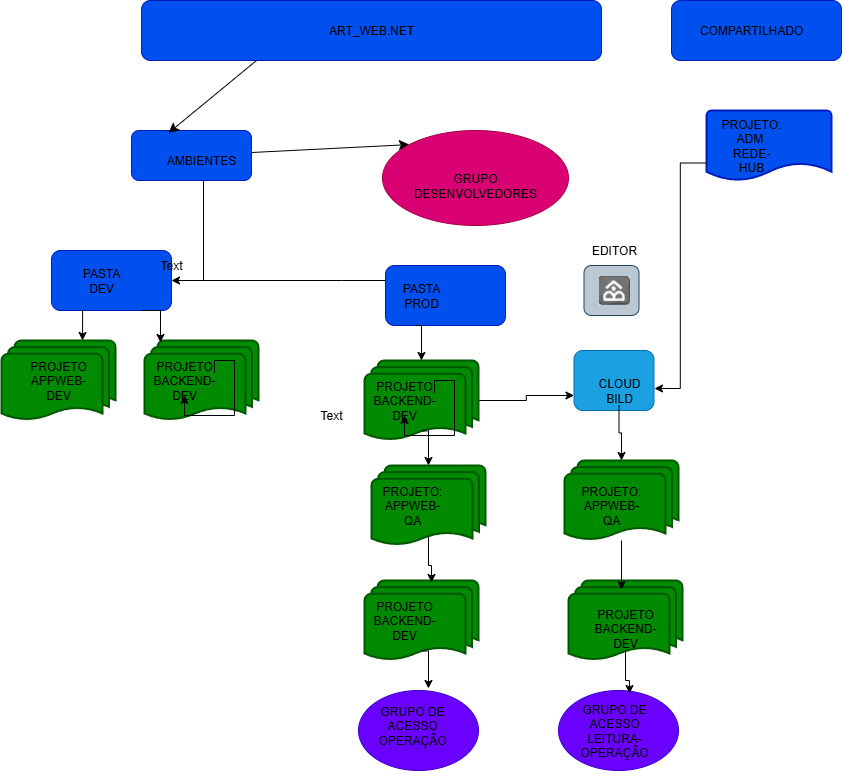

The diagram above was exported from draw.io. Its source (the exported page's mxGraphModel, read from the mxfile embedded in the PNG):
<mxGraphModel dx="1760" dy="785" grid="1" gridSize="10" guides="1" tooltips="1" connect="1" arrows="1" fold="1" page="0" pageScale="1" pageWidth="827" pageHeight="1169" math="0" shadow="0">
  <root>
    <mxCell id="0" />
    <mxCell id="1" parent="0" />
    <mxCell id="ZjwbLMEtlg8YZTdf1n7M-1" value="" style="rounded=1;whiteSpace=wrap;html=1;fillColor=#0050ef;fontColor=#ffffff;strokeColor=#001DBC;" parent="1" vertex="1">
      <mxGeometry x="110" y="40" width="460" height="60" as="geometry" />
    </mxCell>
    <mxCell id="ZjwbLMEtlg8YZTdf1n7M-11" style="edgeStyle=none;curved=1;rounded=0;orthogonalLoop=1;jettySize=auto;html=1;entryX=0;entryY=0;entryDx=0;entryDy=0;fontSize=12;startSize=8;endSize=8;" parent="1" source="ZjwbLMEtlg8YZTdf1n7M-5" target="ZjwbLMEtlg8YZTdf1n7M-8" edge="1">
      <mxGeometry relative="1" as="geometry" />
    </mxCell>
    <mxCell id="ZjwbLMEtlg8YZTdf1n7M-5" value="" style="rounded=1;whiteSpace=wrap;html=1;fillColor=#0050ef;fontColor=#ffffff;strokeColor=#001DBC;" parent="1" vertex="1">
      <mxGeometry x="100" y="170" width="120" height="50" as="geometry" />
    </mxCell>
    <mxCell id="ZjwbLMEtlg8YZTdf1n7M-6" value="ART_WEB.NET" style="text;html=1;align=center;verticalAlign=middle;whiteSpace=wrap;rounded=0;" parent="1" vertex="1">
      <mxGeometry x="150" y="55" width="380" height="30" as="geometry" />
    </mxCell>
    <mxCell id="ZjwbLMEtlg8YZTdf1n7M-7" value="AMBIENTES" style="text;html=1;align=center;verticalAlign=middle;whiteSpace=wrap;rounded=0;" parent="1" vertex="1">
      <mxGeometry x="140" y="185" width="60" height="30" as="geometry" />
    </mxCell>
    <mxCell id="ZjwbLMEtlg8YZTdf1n7M-8" value="" style="ellipse;whiteSpace=wrap;html=1;fillColor=#d80073;fontColor=#ffffff;strokeColor=#A50040;" parent="1" vertex="1">
      <mxGeometry x="351" y="170" width="186" height="95" as="geometry" />
    </mxCell>
    <mxCell id="ZjwbLMEtlg8YZTdf1n7M-9" value="GRUPO&lt;div&gt;DESENVOLVEDORES&lt;/div&gt;" style="text;html=1;align=center;verticalAlign=middle;whiteSpace=wrap;rounded=0;" parent="1" vertex="1">
      <mxGeometry x="414" y="210" width="60" height="30" as="geometry" />
    </mxCell>
    <mxCell id="ZjwbLMEtlg8YZTdf1n7M-12" style="edgeStyle=none;curved=1;rounded=0;orthogonalLoop=1;jettySize=auto;html=1;exitX=0.25;exitY=1;exitDx=0;exitDy=0;entryX=0.308;entryY=0.05;entryDx=0;entryDy=0;entryPerimeter=0;fontSize=12;startSize=8;endSize=8;" parent="1" source="ZjwbLMEtlg8YZTdf1n7M-1" target="ZjwbLMEtlg8YZTdf1n7M-5" edge="1">
      <mxGeometry relative="1" as="geometry" />
    </mxCell>
    <mxCell id="T6THSt6Rj3FKUCzK9CiF-6" style="edgeStyle=orthogonalEdgeStyle;rounded=0;orthogonalLoop=1;jettySize=auto;html=1;exitX=0;exitY=0.25;exitDx=0;exitDy=0;entryX=1;entryY=0.5;entryDx=0;entryDy=0;" edge="1" parent="1" source="T6THSt6Rj3FKUCzK9CiF-15">
      <mxGeometry relative="1" as="geometry">
        <mxPoint x="140" y="320" as="targetPoint" />
        <mxPoint x="200" y="320" as="sourcePoint" />
        <Array as="points">
          <mxPoint x="310" y="320" />
        </Array>
      </mxGeometry>
    </mxCell>
    <mxCell id="T6THSt6Rj3FKUCzK9CiF-13" value="" style="endArrow=none;html=1;rounded=0;entryX=0.6;entryY=1;entryDx=0;entryDy=0;entryPerimeter=0;" edge="1" parent="1" target="ZjwbLMEtlg8YZTdf1n7M-5">
      <mxGeometry width="50" height="50" relative="1" as="geometry">
        <mxPoint x="172" y="320" as="sourcePoint" />
        <mxPoint x="290" y="280" as="targetPoint" />
      </mxGeometry>
    </mxCell>
    <mxCell id="T6THSt6Rj3FKUCzK9CiF-14" value="" style="rounded=1;whiteSpace=wrap;html=1;fillColor=#0050ef;fontColor=#ffffff;strokeColor=#001DBC;" vertex="1" parent="1">
      <mxGeometry x="20" y="290" width="120" height="60" as="geometry" />
    </mxCell>
    <mxCell id="T6THSt6Rj3FKUCzK9CiF-15" value="" style="rounded=1;whiteSpace=wrap;html=1;fillColor=#0050ef;fontColor=#ffffff;strokeColor=#001DBC;" vertex="1" parent="1">
      <mxGeometry x="354" y="305" width="120" height="60" as="geometry" />
    </mxCell>
    <mxCell id="T6THSt6Rj3FKUCzK9CiF-16" value="PASTA&lt;div&gt;DEV&lt;/div&gt;" style="text;html=1;align=center;verticalAlign=middle;whiteSpace=wrap;rounded=0;" vertex="1" parent="1">
      <mxGeometry x="40" y="305" width="60" height="30" as="geometry" />
    </mxCell>
    <mxCell id="T6THSt6Rj3FKUCzK9CiF-17" value="PASTA&lt;div&gt;PROD&lt;/div&gt;" style="text;html=1;align=center;verticalAlign=middle;whiteSpace=wrap;rounded=0;" vertex="1" parent="1">
      <mxGeometry x="360" y="320" width="60" height="30" as="geometry" />
    </mxCell>
    <mxCell id="T6THSt6Rj3FKUCzK9CiF-18" value="" style="strokeWidth=2;html=1;shape=mxgraph.flowchart.multi-document;whiteSpace=wrap;fillColor=#008a00;fontColor=#ffffff;strokeColor=#005700;" vertex="1" parent="1">
      <mxGeometry x="-30" y="380" width="114" height="80" as="geometry" />
    </mxCell>
    <mxCell id="T6THSt6Rj3FKUCzK9CiF-19" value="" style="strokeWidth=2;html=1;shape=mxgraph.flowchart.multi-document;whiteSpace=wrap;fillColor=#008a00;fontColor=#ffffff;strokeColor=#005700;" vertex="1" parent="1">
      <mxGeometry x="113" y="380" width="114" height="80" as="geometry" />
    </mxCell>
    <mxCell id="T6THSt6Rj3FKUCzK9CiF-20" value="PROJETO&lt;div&gt;APPWEB-DEV&lt;/div&gt;" style="text;html=1;align=center;verticalAlign=middle;whiteSpace=wrap;rounded=0;" vertex="1" parent="1">
      <mxGeometry x="-3" y="405" width="60" height="30" as="geometry" />
    </mxCell>
    <mxCell id="T6THSt6Rj3FKUCzK9CiF-21" value="Text" style="text;html=1;align=center;verticalAlign=middle;whiteSpace=wrap;rounded=0;" vertex="1" parent="1">
      <mxGeometry x="110" y="290" width="60" height="30" as="geometry" />
    </mxCell>
    <mxCell id="T6THSt6Rj3FKUCzK9CiF-22" value="PROJETO&lt;div&gt;BACKEND-DEV&lt;/div&gt;" style="text;html=1;align=center;verticalAlign=middle;whiteSpace=wrap;rounded=0;" vertex="1" parent="1">
      <mxGeometry x="123" y="405" width="60" height="30" as="geometry" />
    </mxCell>
    <mxCell id="T6THSt6Rj3FKUCzK9CiF-23" style="edgeStyle=orthogonalEdgeStyle;rounded=0;orthogonalLoop=1;jettySize=auto;html=1;exitX=1;exitY=0.25;exitDx=0;exitDy=0;" edge="1" parent="1" source="T6THSt6Rj3FKUCzK9CiF-22" target="T6THSt6Rj3FKUCzK9CiF-22">
      <mxGeometry relative="1" as="geometry">
        <Array as="points">
          <mxPoint x="183" y="400" />
          <mxPoint x="203" y="400" />
          <mxPoint x="203" y="455" />
          <mxPoint x="153" y="455" />
        </Array>
      </mxGeometry>
    </mxCell>
    <mxCell id="T6THSt6Rj3FKUCzK9CiF-24" style="edgeStyle=orthogonalEdgeStyle;rounded=0;orthogonalLoop=1;jettySize=auto;html=1;exitX=0.25;exitY=1;exitDx=0;exitDy=0;entryX=0.711;entryY=0;entryDx=0;entryDy=0;entryPerimeter=0;" edge="1" parent="1" source="T6THSt6Rj3FKUCzK9CiF-14" target="T6THSt6Rj3FKUCzK9CiF-18">
      <mxGeometry relative="1" as="geometry" />
    </mxCell>
    <mxCell id="T6THSt6Rj3FKUCzK9CiF-25" style="edgeStyle=orthogonalEdgeStyle;rounded=0;orthogonalLoop=1;jettySize=auto;html=1;exitX=0.75;exitY=1;exitDx=0;exitDy=0;entryX=0.14;entryY=0.025;entryDx=0;entryDy=0;entryPerimeter=0;" edge="1" parent="1" source="T6THSt6Rj3FKUCzK9CiF-14" target="T6THSt6Rj3FKUCzK9CiF-19">
      <mxGeometry relative="1" as="geometry" />
    </mxCell>
    <mxCell id="T6THSt6Rj3FKUCzK9CiF-59" style="edgeStyle=orthogonalEdgeStyle;rounded=0;orthogonalLoop=1;jettySize=auto;html=1;entryX=0;entryY=0.75;entryDx=0;entryDy=0;" edge="1" parent="1" source="T6THSt6Rj3FKUCzK9CiF-26" target="T6THSt6Rj3FKUCzK9CiF-47">
      <mxGeometry relative="1" as="geometry" />
    </mxCell>
    <mxCell id="T6THSt6Rj3FKUCzK9CiF-26" value="" style="strokeWidth=2;html=1;shape=mxgraph.flowchart.multi-document;whiteSpace=wrap;fillColor=#008a00;fontColor=#ffffff;strokeColor=#005700;" vertex="1" parent="1">
      <mxGeometry x="333" y="400" width="114" height="80" as="geometry" />
    </mxCell>
    <mxCell id="T6THSt6Rj3FKUCzK9CiF-27" value="PROJETO&lt;div&gt;BACKEND-DEV&lt;/div&gt;" style="text;html=1;align=center;verticalAlign=middle;whiteSpace=wrap;rounded=0;" vertex="1" parent="1">
      <mxGeometry x="343" y="425" width="60" height="30" as="geometry" />
    </mxCell>
    <mxCell id="T6THSt6Rj3FKUCzK9CiF-28" style="edgeStyle=orthogonalEdgeStyle;rounded=0;orthogonalLoop=1;jettySize=auto;html=1;exitX=1;exitY=0.25;exitDx=0;exitDy=0;" edge="1" parent="1" source="T6THSt6Rj3FKUCzK9CiF-27" target="T6THSt6Rj3FKUCzK9CiF-27">
      <mxGeometry relative="1" as="geometry">
        <Array as="points">
          <mxPoint x="403" y="420" />
          <mxPoint x="423" y="420" />
          <mxPoint x="423" y="475" />
          <mxPoint x="373" y="475" />
        </Array>
      </mxGeometry>
    </mxCell>
    <mxCell id="T6THSt6Rj3FKUCzK9CiF-29" value="" style="strokeWidth=2;html=1;shape=mxgraph.flowchart.multi-document;whiteSpace=wrap;fillColor=#008a00;fontColor=#ffffff;strokeColor=#005700;" vertex="1" parent="1">
      <mxGeometry x="340" y="505" width="114" height="80" as="geometry" />
    </mxCell>
    <mxCell id="T6THSt6Rj3FKUCzK9CiF-32" value="" style="strokeWidth=2;html=1;shape=mxgraph.flowchart.multi-document;whiteSpace=wrap;fillColor=#008a00;fontColor=#ffffff;strokeColor=#005700;" vertex="1" parent="1">
      <mxGeometry x="333" y="620" width="114" height="80" as="geometry" />
    </mxCell>
    <mxCell id="T6THSt6Rj3FKUCzK9CiF-33" value="PROJETO&lt;div&gt;BACKEND-DEV&lt;/div&gt;" style="text;html=1;align=center;verticalAlign=middle;whiteSpace=wrap;rounded=0;" vertex="1" parent="1">
      <mxGeometry x="343" y="645" width="60" height="30" as="geometry" />
    </mxCell>
    <mxCell id="T6THSt6Rj3FKUCzK9CiF-35" value="PROJETO:&lt;div&gt;APPWEB-QA&lt;/div&gt;" style="text;html=1;align=center;verticalAlign=middle;whiteSpace=wrap;rounded=0;" vertex="1" parent="1">
      <mxGeometry x="351" y="530" width="60" height="30" as="geometry" />
    </mxCell>
    <mxCell id="T6THSt6Rj3FKUCzK9CiF-36" style="edgeStyle=orthogonalEdgeStyle;rounded=0;orthogonalLoop=1;jettySize=auto;html=1;exitX=0.25;exitY=1;exitDx=0;exitDy=0;entryX=0.5;entryY=0;entryDx=0;entryDy=0;entryPerimeter=0;" edge="1" parent="1" source="T6THSt6Rj3FKUCzK9CiF-15" target="T6THSt6Rj3FKUCzK9CiF-26">
      <mxGeometry relative="1" as="geometry" />
    </mxCell>
    <mxCell id="T6THSt6Rj3FKUCzK9CiF-37" style="edgeStyle=orthogonalEdgeStyle;rounded=0;orthogonalLoop=1;jettySize=auto;html=1;exitX=0.5;exitY=0.88;exitDx=0;exitDy=0;exitPerimeter=0;entryX=0.5;entryY=0;entryDx=0;entryDy=0;entryPerimeter=0;" edge="1" parent="1" source="T6THSt6Rj3FKUCzK9CiF-26" target="T6THSt6Rj3FKUCzK9CiF-29">
      <mxGeometry relative="1" as="geometry" />
    </mxCell>
    <mxCell id="T6THSt6Rj3FKUCzK9CiF-38" style="edgeStyle=orthogonalEdgeStyle;rounded=0;orthogonalLoop=1;jettySize=auto;html=1;exitX=0.5;exitY=0.88;exitDx=0;exitDy=0;exitPerimeter=0;entryX=0.588;entryY=0.025;entryDx=0;entryDy=0;entryPerimeter=0;" edge="1" parent="1" source="T6THSt6Rj3FKUCzK9CiF-29" target="T6THSt6Rj3FKUCzK9CiF-32">
      <mxGeometry relative="1" as="geometry" />
    </mxCell>
    <mxCell id="T6THSt6Rj3FKUCzK9CiF-39" value="" style="ellipse;whiteSpace=wrap;html=1;fillColor=#6a00ff;fontColor=#ffffff;strokeColor=#3700CC;" vertex="1" parent="1">
      <mxGeometry x="327" y="730" width="120" height="80" as="geometry" />
    </mxCell>
    <mxCell id="T6THSt6Rj3FKUCzK9CiF-40" value="Text" style="text;html=1;align=center;verticalAlign=middle;whiteSpace=wrap;rounded=0;" vertex="1" parent="1">
      <mxGeometry x="270" y="440" width="60" height="30" as="geometry" />
    </mxCell>
    <mxCell id="T6THSt6Rj3FKUCzK9CiF-41" value="GRUPO DE ACESSO&lt;div&gt;OPERAÇÃO&lt;/div&gt;" style="text;html=1;align=center;verticalAlign=middle;whiteSpace=wrap;rounded=0;" vertex="1" parent="1">
      <mxGeometry x="351" y="750" width="60" height="30" as="geometry" />
    </mxCell>
    <mxCell id="T6THSt6Rj3FKUCzK9CiF-42" style="edgeStyle=orthogonalEdgeStyle;rounded=0;orthogonalLoop=1;jettySize=auto;html=1;exitX=0.5;exitY=0.88;exitDx=0;exitDy=0;exitPerimeter=0;entryX=0.583;entryY=-0.025;entryDx=0;entryDy=0;entryPerimeter=0;" edge="1" parent="1" source="T6THSt6Rj3FKUCzK9CiF-32" target="T6THSt6Rj3FKUCzK9CiF-39">
      <mxGeometry relative="1" as="geometry" />
    </mxCell>
    <mxCell id="T6THSt6Rj3FKUCzK9CiF-43" value="" style="rounded=1;whiteSpace=wrap;html=1;fillColor=#0050ef;fontColor=#ffffff;strokeColor=#001DBC;" vertex="1" parent="1">
      <mxGeometry x="640" y="40" width="170" height="60" as="geometry" />
    </mxCell>
    <mxCell id="T6THSt6Rj3FKUCzK9CiF-44" value="COMPARTILHADO" style="text;html=1;align=center;verticalAlign=middle;whiteSpace=wrap;rounded=0;" vertex="1" parent="1">
      <mxGeometry x="690" y="55" width="60" height="30" as="geometry" />
    </mxCell>
    <mxCell id="T6THSt6Rj3FKUCzK9CiF-45" value="" style="strokeWidth=2;html=1;shape=mxgraph.flowchart.document2;whiteSpace=wrap;size=0.25;fillColor=#0050ef;fontColor=#ffffff;strokeColor=#001DBC;" vertex="1" parent="1">
      <mxGeometry x="675" y="150" width="125" height="70" as="geometry" />
    </mxCell>
    <mxCell id="T6THSt6Rj3FKUCzK9CiF-46" value="PROJETO: ADM&amp;nbsp; REDE-HUB" style="text;html=1;align=center;verticalAlign=middle;whiteSpace=wrap;rounded=0;" vertex="1" parent="1">
      <mxGeometry x="690" y="170" width="60" height="30" as="geometry" />
    </mxCell>
    <mxCell id="T6THSt6Rj3FKUCzK9CiF-47" value="" style="rounded=1;whiteSpace=wrap;html=1;fillColor=#1ba1e2;fontColor=#ffffff;strokeColor=#006EAF;" vertex="1" parent="1">
      <mxGeometry x="542.5" y="390" width="80" height="60" as="geometry" />
    </mxCell>
    <mxCell id="T6THSt6Rj3FKUCzK9CiF-48" value="CLOUD BILD" style="text;html=1;align=center;verticalAlign=middle;whiteSpace=wrap;rounded=0;" vertex="1" parent="1">
      <mxGeometry x="557.5" y="415" width="60" height="30" as="geometry" />
    </mxCell>
    <mxCell id="T6THSt6Rj3FKUCzK9CiF-49" value="" style="rounded=1;whiteSpace=wrap;html=1;fillColor=#bac8d3;strokeColor=#23445d;" vertex="1" parent="1">
      <mxGeometry x="552.5" y="305" width="55" height="50" as="geometry" />
    </mxCell>
    <mxCell id="T6THSt6Rj3FKUCzK9CiF-50" value="" style="shape=image;verticalLabelPosition=bottom;labelBackgroundColor=default;verticalAlign=top;aspect=fixed;imageAspect=0;image=data:image/png,(base64 omitted: 2824 chars);imageBackground=default;" vertex="1" parent="1">
      <mxGeometry x="567.5" y="315.5" width="31" height="29" as="geometry" />
    </mxCell>
    <mxCell id="T6THSt6Rj3FKUCzK9CiF-51" value="EDITOR" style="text;html=1;align=center;verticalAlign=middle;whiteSpace=wrap;rounded=0;" vertex="1" parent="1">
      <mxGeometry x="552.5" y="275" width="60" height="30" as="geometry" />
    </mxCell>
    <mxCell id="T6THSt6Rj3FKUCzK9CiF-52" value="" style="strokeWidth=2;html=1;shape=mxgraph.flowchart.multi-document;whiteSpace=wrap;fillColor=#008a00;fontColor=#ffffff;strokeColor=#005700;" vertex="1" parent="1">
      <mxGeometry x="533" y="500" width="114" height="80" as="geometry" />
    </mxCell>
    <mxCell id="T6THSt6Rj3FKUCzK9CiF-53" value="" style="strokeWidth=2;html=1;shape=mxgraph.flowchart.multi-document;whiteSpace=wrap;fillColor=#008a00;fontColor=#ffffff;strokeColor=#005700;" vertex="1" parent="1">
      <mxGeometry x="537" y="620" width="114" height="80" as="geometry" />
    </mxCell>
    <mxCell id="T6THSt6Rj3FKUCzK9CiF-54" value="PROJETO:&lt;div&gt;APPWEB-QA&lt;/div&gt;" style="text;html=1;align=center;verticalAlign=middle;whiteSpace=wrap;rounded=0;" vertex="1" parent="1">
      <mxGeometry x="550" y="530" width="60" height="30" as="geometry" />
    </mxCell>
    <mxCell id="T6THSt6Rj3FKUCzK9CiF-55" value="PROJETO&lt;div&gt;BACKEND-DEV&lt;/div&gt;" style="text;html=1;align=center;verticalAlign=middle;whiteSpace=wrap;rounded=0;" vertex="1" parent="1">
      <mxGeometry x="564" y="655" width="60" height="25" as="geometry" />
    </mxCell>
    <mxCell id="T6THSt6Rj3FKUCzK9CiF-56" value="" style="ellipse;whiteSpace=wrap;html=1;fillColor=#6a00ff;fontColor=#ffffff;strokeColor=#3700CC;" vertex="1" parent="1">
      <mxGeometry x="527" y="730" width="120" height="80" as="geometry" />
    </mxCell>
    <mxCell id="T6THSt6Rj3FKUCzK9CiF-57" value="GRUPO DE ACESSO LEITURA-&lt;div&gt;OPERAÇÃO&lt;/div&gt;" style="text;html=1;align=center;verticalAlign=middle;whiteSpace=wrap;rounded=0;" vertex="1" parent="1">
      <mxGeometry x="553" y="755" width="60" height="30" as="geometry" />
    </mxCell>
    <mxCell id="T6THSt6Rj3FKUCzK9CiF-58" style="edgeStyle=orthogonalEdgeStyle;rounded=0;orthogonalLoop=1;jettySize=auto;html=1;exitX=0;exitY=0.75;exitDx=0;exitDy=0;exitPerimeter=0;entryX=1.006;entryY=0.633;entryDx=0;entryDy=0;entryPerimeter=0;" edge="1" parent="1" source="T6THSt6Rj3FKUCzK9CiF-45" target="T6THSt6Rj3FKUCzK9CiF-47">
      <mxGeometry relative="1" as="geometry" />
    </mxCell>
    <mxCell id="T6THSt6Rj3FKUCzK9CiF-60" style="edgeStyle=orthogonalEdgeStyle;rounded=0;orthogonalLoop=1;jettySize=auto;html=1;entryX=0.5;entryY=0;entryDx=0;entryDy=0;entryPerimeter=0;" edge="1" parent="1" source="T6THSt6Rj3FKUCzK9CiF-48" target="T6THSt6Rj3FKUCzK9CiF-52">
      <mxGeometry relative="1" as="geometry" />
    </mxCell>
    <mxCell id="T6THSt6Rj3FKUCzK9CiF-61" style="edgeStyle=orthogonalEdgeStyle;rounded=0;orthogonalLoop=1;jettySize=auto;html=1;entryX=0.465;entryY=0.113;entryDx=0;entryDy=0;entryPerimeter=0;" edge="1" parent="1" source="T6THSt6Rj3FKUCzK9CiF-52" target="T6THSt6Rj3FKUCzK9CiF-53">
      <mxGeometry relative="1" as="geometry" />
    </mxCell>
    <mxCell id="T6THSt6Rj3FKUCzK9CiF-65" style="edgeStyle=orthogonalEdgeStyle;rounded=0;orthogonalLoop=1;jettySize=auto;html=1;exitX=0.5;exitY=0.88;exitDx=0;exitDy=0;exitPerimeter=0;entryX=0.592;entryY=0.038;entryDx=0;entryDy=0;entryPerimeter=0;" edge="1" parent="1" source="T6THSt6Rj3FKUCzK9CiF-53" target="T6THSt6Rj3FKUCzK9CiF-56">
      <mxGeometry relative="1" as="geometry" />
    </mxCell>
  </root>
</mxGraphModel>